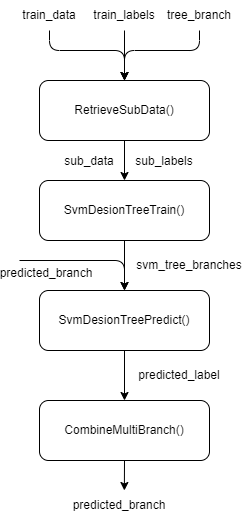

The diagram above was exported from draw.io. Its source (the exported page's mxGraphModel, read from the mxfile embedded in the PNG):
<mxGraphModel dx="655" dy="939" grid="1" gridSize="10" guides="1" tooltips="1" connect="1" arrows="1" fold="1" page="1" pageScale="1" pageWidth="850" pageHeight="1100" math="0" shadow="0">
  <root>
    <mxCell id="0" />
    <mxCell id="1" parent="0" />
    <mxCell id="13" style="edgeStyle=none;html=1;exitX=0.5;exitY=1;exitDx=0;exitDy=0;entryX=0.5;entryY=0;entryDx=0;entryDy=0;" edge="1" parent="1" source="2" target="12">
      <mxGeometry relative="1" as="geometry" />
    </mxCell>
    <mxCell id="2" value="RetrieveSubData()" style="rounded=1;whiteSpace=wrap;html=1;" vertex="1" parent="1">
      <mxGeometry x="300" y="240" width="170" height="60" as="geometry" />
    </mxCell>
    <mxCell id="28" style="edgeStyle=none;html=1;exitX=0.5;exitY=1;exitDx=0;exitDy=0;" edge="1" parent="1" source="5">
      <mxGeometry relative="1" as="geometry">
        <mxPoint x="384.8604651162791" y="650" as="targetPoint" />
      </mxGeometry>
    </mxCell>
    <mxCell id="5" value="CombineMultiBranch()" style="rounded=1;whiteSpace=wrap;html=1;" vertex="1" parent="1">
      <mxGeometry x="300" y="560" width="170" height="60" as="geometry" />
    </mxCell>
    <mxCell id="6" value="" style="endArrow=classic;html=1;entryX=0.5;entryY=0;entryDx=0;entryDy=0;" edge="1" parent="1" target="2">
      <mxGeometry width="50" height="50" relative="1" as="geometry">
        <mxPoint x="310" y="190" as="sourcePoint" />
        <mxPoint x="400" y="130" as="targetPoint" />
        <Array as="points">
          <mxPoint x="310" y="210" />
          <mxPoint x="385" y="210" />
        </Array>
      </mxGeometry>
    </mxCell>
    <mxCell id="9" value="" style="endArrow=classic;html=1;entryX=0.5;entryY=0;entryDx=0;entryDy=0;exitX=0.5;exitY=1;exitDx=0;exitDy=0;" edge="1" parent="1" source="23" target="2">
      <mxGeometry width="50" height="50" relative="1" as="geometry">
        <mxPoint x="450" y="190" as="sourcePoint" />
        <mxPoint x="495" y="230" as="targetPoint" />
        <Array as="points">
          <mxPoint x="460" y="210" />
          <mxPoint x="385" y="210" />
        </Array>
      </mxGeometry>
    </mxCell>
    <mxCell id="10" value="" style="endArrow=classic;html=1;entryX=0.5;entryY=0;entryDx=0;entryDy=0;" edge="1" parent="1" target="2">
      <mxGeometry width="50" height="50" relative="1" as="geometry">
        <mxPoint x="385" y="190" as="sourcePoint" />
        <mxPoint x="410" y="250" as="targetPoint" />
      </mxGeometry>
    </mxCell>
    <mxCell id="17" style="edgeStyle=none;html=1;exitX=0.5;exitY=1;exitDx=0;exitDy=0;entryX=0.5;entryY=0;entryDx=0;entryDy=0;" edge="1" parent="1" source="12" target="16">
      <mxGeometry relative="1" as="geometry" />
    </mxCell>
    <mxCell id="12" value="SvmDesionTreeTrain()" style="rounded=1;whiteSpace=wrap;html=1;" vertex="1" parent="1">
      <mxGeometry x="300" y="340" width="170" height="60" as="geometry" />
    </mxCell>
    <mxCell id="14" value="sub_data" style="text;html=1;strokeColor=none;fillColor=none;align=center;verticalAlign=middle;whiteSpace=wrap;rounded=0;" vertex="1" parent="1">
      <mxGeometry x="320" y="306" width="60" height="30" as="geometry" />
    </mxCell>
    <mxCell id="15" value="sub_labels" style="text;html=1;strokeColor=none;fillColor=none;align=center;verticalAlign=middle;whiteSpace=wrap;rounded=0;" vertex="1" parent="1">
      <mxGeometry x="395" y="306" width="60" height="30" as="geometry" />
    </mxCell>
    <mxCell id="25" style="edgeStyle=none;html=1;exitX=0.5;exitY=1;exitDx=0;exitDy=0;" edge="1" parent="1" source="16" target="5">
      <mxGeometry relative="1" as="geometry" />
    </mxCell>
    <mxCell id="16" value="SvmDesionTreePredict()" style="rounded=1;whiteSpace=wrap;html=1;" vertex="1" parent="1">
      <mxGeometry x="300" y="450" width="170" height="60" as="geometry" />
    </mxCell>
    <mxCell id="18" value="svm_tree_branches" style="text;html=1;strokeColor=none;fillColor=none;align=center;verticalAlign=middle;whiteSpace=wrap;rounded=0;" vertex="1" parent="1">
      <mxGeometry x="420" y="410" width="60" height="30" as="geometry" />
    </mxCell>
    <mxCell id="19" value="" style="endArrow=classic;html=1;entryX=0.5;entryY=0;entryDx=0;entryDy=0;" edge="1" parent="1" target="16">
      <mxGeometry width="50" height="50" relative="1" as="geometry">
        <mxPoint x="280" y="420" as="sourcePoint" />
        <mxPoint x="312.5" y="400" as="targetPoint" />
        <Array as="points">
          <mxPoint x="385" y="420" />
        </Array>
      </mxGeometry>
    </mxCell>
    <mxCell id="21" value="train_labels" style="text;html=1;strokeColor=none;fillColor=none;align=center;verticalAlign=middle;whiteSpace=wrap;rounded=0;" vertex="1" parent="1">
      <mxGeometry x="355" y="160" width="60" height="30" as="geometry" />
    </mxCell>
    <mxCell id="22" value="train_data" style="text;html=1;strokeColor=none;fillColor=none;align=center;verticalAlign=middle;whiteSpace=wrap;rounded=0;" vertex="1" parent="1">
      <mxGeometry x="280" y="160" width="60" height="30" as="geometry" />
    </mxCell>
    <mxCell id="23" value="tree_branch" style="text;html=1;strokeColor=none;fillColor=none;align=center;verticalAlign=middle;whiteSpace=wrap;rounded=0;" vertex="1" parent="1">
      <mxGeometry x="430" y="160" width="60" height="30" as="geometry" />
    </mxCell>
    <mxCell id="24" value="predicted_branch" style="text;html=1;strokeColor=none;fillColor=none;align=center;verticalAlign=middle;whiteSpace=wrap;rounded=0;" vertex="1" parent="1">
      <mxGeometry x="277" y="418" width="60" height="30" as="geometry" />
    </mxCell>
    <mxCell id="26" value="predicted_label" style="text;html=1;strokeColor=none;fillColor=none;align=center;verticalAlign=middle;whiteSpace=wrap;rounded=0;" vertex="1" parent="1">
      <mxGeometry x="410" y="520" width="60" height="30" as="geometry" />
    </mxCell>
    <mxCell id="29" value="predicted_branch" style="text;html=1;strokeColor=none;fillColor=none;align=center;verticalAlign=middle;whiteSpace=wrap;rounded=0;" vertex="1" parent="1">
      <mxGeometry x="350" y="650" width="60" height="30" as="geometry" />
    </mxCell>
  </root>
</mxGraphModel>